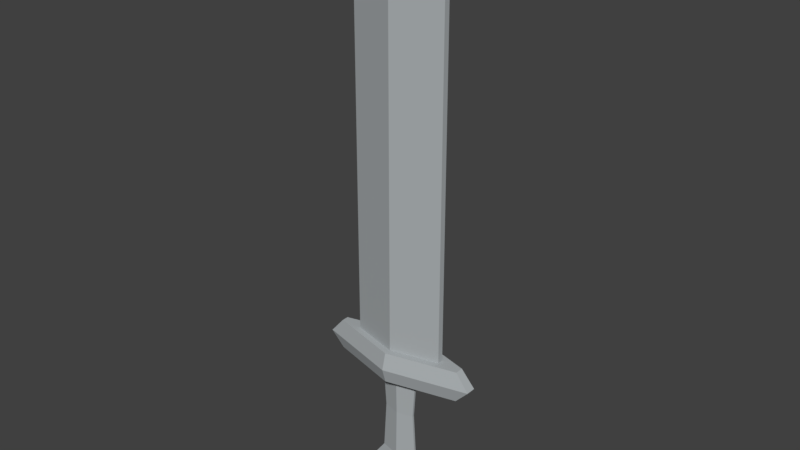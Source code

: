 # Source: sword.blend  (saved by Blender 2.79.0; exported with 4.5.12 LTS)
import bpy
from mathutils import Matrix  # noqa: F401  (used for matrix-valued properties, if any)

bpy.ops.wm.read_factory_settings(use_empty=True)
scene = bpy.context.scene
scene.name = 'Scene'

# ---- collections
col_collection_1 = bpy.data.collections.new('Collection 1'); scene.collection.children.link(col_collection_1)

# ---- materials (node trees are filled in below, after node groups)
mat_metalaa = bpy.data.materials.new('Metalaa')
mat_metalaa.alpha_threshold = 0.0
mat_metalaa.diffuse_color = (0.5173, 0.5173, 0.5173, 1.0)
mat_metalaa.roughness = 0.5
mat_handle = bpy.data.materials.new('Handle')
mat_handle.alpha_threshold = 0.0
mat_handle.diffuse_color = (0.1559, 0.0648, 0.03434, 1.0)
mat_handle.roughness = 0.5
mat_deco = bpy.data.materials.new('Deco')
mat_deco.alpha_threshold = 0.0
mat_deco.diffuse_color = (0.4969, 0.402, 0.0, 1.0)
mat_deco.roughness = 0.5

# ---- material node trees
mat_metalaa.use_nodes = True; mat_metalaa.node_tree.nodes.clear()
_N = mat_metalaa.node_tree.nodes; _L = mat_metalaa.node_tree.links
n0 = _N.new('ShaderNodeOutputMaterial'); n0.name = 'Material Output'; n0.location = (300, 300)
n1 = _N.new('ShaderNodeBsdfDiffuse'); n1.name = 'Diffuse BSDF'; n1.location = (10, 300)
n1.inputs[0].default_value = (0.4157, 0.4444, 0.4575, 1.0)
_L.new(n1.outputs[0], n0.inputs[0])
n0.is_active_output = True
mat_handle.use_nodes = True; mat_handle.node_tree.nodes.clear()
_N = mat_handle.node_tree.nodes; _L = mat_handle.node_tree.links
n0 = _N.new('ShaderNodeOutputMaterial'); n0.name = 'Material Output'; n0.location = (300, 300)
n1 = _N.new('ShaderNodeBsdfDiffuse'); n1.name = 'Diffuse BSDF'; n1.location = (10, 300)
n1.inputs[0].default_value = (0.1559, 0.0648, 0.03434, 1.0)
_L.new(n1.outputs[0], n0.inputs[0])
n0.is_active_output = True
mat_deco.use_nodes = True; mat_deco.node_tree.nodes.clear()
_N = mat_deco.node_tree.nodes; _L = mat_deco.node_tree.links
n0 = _N.new('ShaderNodeOutputMaterial'); n0.name = 'Material Output'; n0.location = (300, 300)
n1 = _N.new('ShaderNodeBsdfDiffuse'); n1.name = 'Diffuse BSDF'; n1.location = (10, 300)
n1.inputs[0].default_value = (0.4969, 0.402, 0.0, 1.0)
_L.new(n1.outputs[0], n0.inputs[0])
n0.is_active_output = True

# ---- world
world_world = bpy.data.worlds.new('World'); scene.world = world_world
world_world.color = (0.05088, 0.05088, 0.05088)
world_world.use_sun_shadow = False
world_world.sun_shadow_jitter_overblur = 0.0
world_world.cycles.sampling_method = 'MANUAL'

# ---- meshes
me_cylinder = bpy.data.meshes.new('Cylinder')
me_cylinder.from_pydata([(-0.1994, 0.05184, 4.704), (-1.065, 0.2679, 4.704), (-1.065, 0.2679, -1.707), (-1.065, 0.2679, 0.2928), (-0.1994, 0.05184, -1.707), (-0.1994, 0.05184, 0.2928), (-0.1994, -0.05184, -1.707), (-0.1994, -0.05184, 0.2928), (-1.065, -0.2679, -1.707), (-1.065, -0.2679, 0.2928), (-1.931, -0.04144, -1.707), (-1.931, -0.04144, 0.2928), (-1.931, 0.04144, -1.707), (-1.931, 0.04144, 0.2928), (-0.1994, -0.05184, 4.704), (-1.065, -0.2679, 4.704), (-1.931, -0.04144, 4.704), (-1.931, 0.04144, 4.704), (-0.1994, 0.05184, 4.704), (-1.065, 0.2679, 4.704), (-0.1994, -0.05184, 4.704), (-1.065, -0.2679, 4.704), (-1.931, -0.04144, 4.704), (-1.931, 0.04144, 4.704), (-0.5767, 0.05184, 5.485), (-1.065, 0.2679, 5.485), (-0.5767, -0.05184, 5.485), (-1.065, -0.2679, 5.485), (-1.554, -0.04144, 5.485), (-1.554, 0.04144, 5.485), (-1.035, 0.003238, 5.822), (-1.065, 0.01674, 5.822), (-1.035, -0.003238, 5.822), (-1.065, -0.01674, 5.822), (-1.096, -0.002589, 5.822), (-1.096, 0.002589, 5.822), (-1.065, 0.3888, -1.707), (0.1915, 0.07524, -1.707), (0.1915, -0.07524, -1.707), (-1.065, -0.3888, -1.707), (-2.322, -0.06015, -1.707), (-2.322, 0.06015, -1.707), (-1.065, 0.3888, -2.274), (0.1915, 0.07524, -2.274), (0.1915, -0.07524, -2.274), (-1.065, -0.3888, -2.274), (-2.322, -0.06015, -2.274), (-2.322, 0.06015, -2.274), (-1.065, 0.1092, -2.274), (-0.7124, 0.02113, -2.274), (-0.7124, -0.02113, -2.274), (-1.065, -0.1092, -2.274), (-1.419, -0.01689, -2.274), (-1.419, 0.01689, -2.274), (-1.065, 0.1092, -3.988), (-0.7124, 0.02113, -3.988), (-0.7124, -0.02113, -3.988), (-1.065, -0.1092, -3.988), (-1.419, -0.01689, -3.988), (-1.419, 0.01689, -3.988), (-1.065, -0.09281, -3.085), (-0.7654, -0.01796, -3.085), (-0.7654, 0.01796, -3.085), (-1.065, 0.09281, -3.085), (-1.365, 0.01436, -3.085), (-1.365, -0.01436, -3.085), (-2.572, 0.07207, -2.005), (-2.572, -0.07207, -2.005), (-1.065, -0.4659, -2.005), (0.4407, -0.09016, -2.005), (0.4407, 0.09016, -2.005), (-1.065, 0.4659, -2.005), (-1.065, 0.1092, -3.988), (-0.7124, 0.02113, -3.988), (-0.7124, -0.02113, -3.988), (-1.065, -0.1092, -3.988), (-1.419, -0.01689, -3.988), (-1.419, 0.01689, -3.988), (-1.065, 0.1092, -4.585), (-0.8383, 0.02113, -4.585), (-0.8383, -0.02113, -4.585), (-1.065, -0.1092, -4.585), (-1.293, -0.01689, -4.585), (-1.293, 0.01689, -4.585), (-1.065, 0.1818, -4.317), (-1.653, 0.02812, -4.317), (-1.653, -0.02812, -4.317), (-1.065, -0.1818, -4.317), (-0.4778, -0.03518, -4.317), (-0.4778, 0.03518, -4.317), (-1.065, 0.1092, -4.708), (-1.023, 0.02113, -4.708), (-1.023, -0.02113, -4.708), (-1.065, -0.1092, -4.708), (-1.108, -0.01689, -4.708), (-1.108, 0.01689, -4.708)], [], [(0, 1, 19, 18), (9, 7, 14, 15), (2, 3, 5, 4), (1, 17, 23, 19), (5, 3, 1, 0), (4, 5, 7, 6), (15, 14, 20, 21), (3, 13, 17, 1), (6, 7, 9, 8), (18, 19, 25, 24), (7, 5, 0, 14), (8, 9, 11, 10), (13, 11, 16, 17), (17, 16, 22, 23), (10, 11, 13, 12), (14, 0, 18, 20), (11, 9, 15, 16), (12, 13, 3, 2), (10, 12, 41, 40), (16, 15, 21, 22), (26, 24, 30, 32), (21, 20, 26, 27), (23, 22, 28, 29), (20, 18, 24, 26), (22, 21, 27, 28), (19, 23, 29, 25), (30, 31, 35, 34, 33, 32), (28, 27, 33, 34), (25, 29, 35, 31), (24, 25, 31, 30), (27, 26, 32, 33), (29, 28, 34, 35), (67, 66, 47, 46), (2, 4, 37, 36), (4, 6, 38, 37), (6, 8, 39, 38), (8, 10, 40, 39), (12, 2, 36, 41), (45, 46, 52, 51), (69, 68, 45, 44), (71, 70, 43, 42), (66, 71, 42, 47), (68, 67, 46, 45), (70, 69, 44, 43), (61, 60, 57, 56), (43, 44, 50, 49), (46, 47, 53, 52), (44, 45, 51, 50), (42, 43, 49, 48), (47, 42, 48, 53), (55, 56, 74, 73), (63, 62, 55, 54), (64, 63, 54, 59), (60, 65, 58, 57), (62, 61, 56, 55), (65, 64, 59, 58), (52, 53, 64, 65), (49, 50, 61, 62), (51, 52, 65, 60), (53, 48, 63, 64), (48, 49, 62, 63), (50, 51, 60, 61), (37, 38, 69, 70), (39, 40, 67, 68), (41, 36, 71, 66), (36, 37, 70, 71), (38, 39, 68, 69), (40, 41, 66, 67), (85, 84, 78, 83), (58, 59, 77, 76), (56, 57, 75, 74), (54, 55, 73, 72), (59, 54, 72, 77), (57, 58, 76, 75), (82, 83, 95, 94), (87, 86, 82, 81), (89, 88, 80, 79), (86, 85, 83, 82), (88, 87, 81, 80), (84, 89, 79, 78), (72, 73, 89, 84), (74, 75, 87, 88), (76, 77, 85, 86), (73, 74, 88, 89), (75, 76, 86, 87), (77, 72, 84, 85), (90, 91, 92, 93, 94, 95), (80, 81, 93, 92), (78, 79, 91, 90), (83, 78, 90, 95), (81, 82, 94, 93), (79, 80, 92, 91)])
me_cylinder.materials.append(mat_metalaa)
me_cylinder.materials.append(mat_handle)
me_cylinder.materials.append(mat_deco)
me_cylinder.use_remesh_preserve_volume = False
me_cylinder.use_remesh_preserve_attributes = False
me_cylinder.use_mirror_vertex_groups = False
me_cylinder.update()

# ---- objects
ob_cylinder = bpy.data.objects.new('Cylinder', me_cylinder)

# ---- transforms, parenting, visibility, modifiers, constraints
ob_cylinder.location = (0.0, 0.0, 0.0)
ob_cylinder.lineart.crease_threshold = 0.0

# ---- collection membership
col_collection_1.objects.link(ob_cylinder)

# ---- scene / render settings (as saved in the file)
scene.frame_start = 1; scene.frame_end = 250; scene.frame_set(1)
scene.render.engine = 'CYCLES'
scene.render.resolution_percentage = 50
scene.render.dither_intensity = 0.0
scene.cycles.use_denoising = False
scene.cycles.samples = 128
scene.cycles.sampling_pattern = 'TABULATED_SOBOL'
scene.cycles.use_adaptive_sampling = False
scene.cycles.use_light_tree = False
scene.cycles.blur_glossy = 0.0
scene.cycles.sample_clamp_indirect = 0.0
scene.view_settings.view_transform = 'Standard'
bpy.context.view_layer.update()

# ---- added for rendering (the .blend has no active camera and no usable light): camera, sun
cam_auto = bpy.data.cameras.new('AutoCamera')
cam_auto.lens = 50.0
cam_auto.sensor_width = 36.0
cam_auto.clip_end = 1000.0
ob_auto_camera = bpy.data.objects.new('AutoCamera', cam_auto)
scene.collection.objects.link(ob_auto_camera)
ob_auto_camera.location = (9.10423, -12.2036, 8.69287)
ob_auto_camera.rotation_euler = (1.09748, -7.21219e-08, 0.694738)
scene.camera = ob_auto_camera
light_auto_sun = bpy.data.lights.new('AutoSun', 'SUN')
light_auto_sun.energy = 3.0
light_auto_sun.angle = 0.0523599
ob_auto_sun = bpy.data.objects.new('AutoSun', light_auto_sun)
scene.collection.objects.link(ob_auto_sun)
ob_auto_sun.rotation_euler = (0.872665, 0.174533, 0.523599)
bpy.context.view_layer.update()
